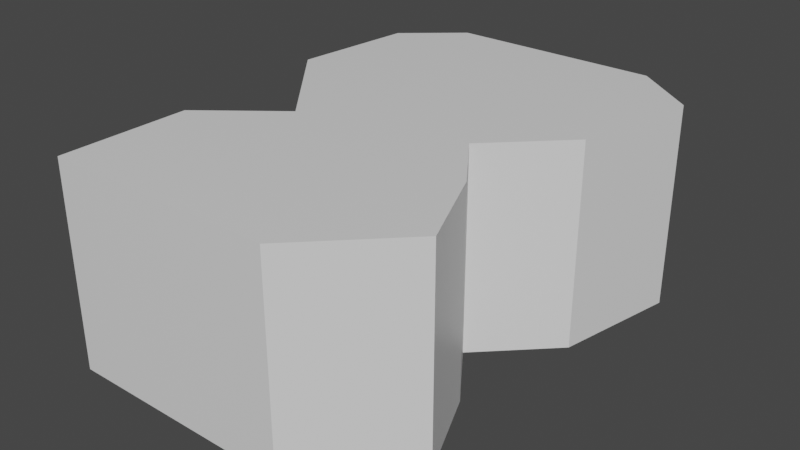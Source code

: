 # Source: meat.blend  (saved by Blender 2.82.7; exported with 4.5.12 LTS)
import bpy
from mathutils import Matrix  # noqa: F401  (used for matrix-valued properties, if any)

bpy.ops.wm.read_factory_settings(use_empty=True)
scene = bpy.context.scene
scene.name = 'Scene'

# ---- collections
col_collection = bpy.data.collections.new('Collection'); scene.collection.children.link(col_collection)

# ---- materials (node trees are filled in below, after node groups)
mat_material = bpy.data.materials.new('Material')
mat_material.alpha_threshold = 0.0
mat_material.use_transparent_shadow = False
mat_material.line_color = (0.0, 0.0, 0.0, 1.0)

# ---- material node trees
mat_material.use_nodes = True; mat_material.node_tree.nodes.clear()
_N = mat_material.node_tree.nodes; _L = mat_material.node_tree.links
n0 = _N.new('ShaderNodeOutputMaterial'); n0.name = 'Material Output'; n0.location = (300, 300)
n1 = _N.new('ShaderNodeBsdfPrincipled'); n1.name = 'Principled BSDF'; n1.location = (10, 300)
n1.distribution = 'GGX'
n1.subsurface_method = 'BURLEY'
n1.inputs[2].default_value = 0.4
n1.inputs[3].default_value = 1.45
n1.inputs[27].default_value = (0.0, 0.0, 0.0, 1.0)
n1.inputs[28].default_value = 1.0
_L.new(n1.outputs[0], n0.inputs[0])
n0.is_active_output = True

# ---- world
world_world = bpy.data.worlds.new('World'); scene.world = world_world
world_world.use_nodes = True; world_world.node_tree.nodes.clear()
_N = world_world.node_tree.nodes; _L = world_world.node_tree.links
n0 = _N.new('ShaderNodeOutputWorld'); n0.name = 'World Output'; n0.location = (300, 300)
n1 = _N.new('ShaderNodeBackground'); n1.name = 'Background'; n1.location = (10, 300)
n1.inputs[0].default_value = (0.05088, 0.05088, 0.05088, 1.0)
_L.new(n1.outputs[0], n0.inputs[0])
n0.is_active_output = True
world_world.color = (0.05088, 0.05088, 0.05088)
world_world.use_sun_shadow = False
world_world.sun_shadow_jitter_overblur = 0.0

# ---- meshes
me_cube = bpy.data.meshes.new('Cube')
me_cube.from_pydata([(0.2623, 0.4612, 0.2), (0.2623, 0.4612, 0.0), (0.2268, 0.0, 0.2), (0.2268, 0.0, 0.0), (0.05484, 0.4612, 0.2), (0.05484, 0.4612, 0.0), (0.0, 0.0, 0.2), (0.0, 0.0, 0.0), (-0.01228, 0.2931, 0.0), (0.2991, 0.2931, 0.2), (-0.01228, 0.2931, 0.2), (0.2991, 0.2931, 0.0), (0.07492, 0.1876, 0.0), (0.2317, 0.2263, 0.2), (0.07492, 0.1876, 0.2), (0.2317, 0.2263, 0.0), (0.0, 0.1284, 0.0), (0.2732, 0.1671, 0.2), (0.0, 0.1284, 0.2), (0.2732, 0.1671, 0.0), (0.0, 0.414, 0.2), (0.324, 0.414, 0.0), (0.0, 0.414, 0.0), (0.324, 0.414, 0.2), (0.0, 0.06422, 0.0), (0.31, 0.08356, 0.2), (0.0, 0.06422, 0.2), (0.31, 0.08356, 0.0)], [], [(25, 26, 6, 2), (3, 2, 6, 7), (22, 20, 4, 5), (24, 27, 3, 7), (27, 25, 2, 3), (5, 4, 0, 1), (21, 23, 9, 11), (22, 21, 11, 8), (12, 14, 10, 8), (23, 20, 10, 9), (16, 18, 14, 12), (11, 9, 13, 15), (8, 11, 15, 12), (9, 10, 14, 13), (24, 26, 18, 16), (15, 13, 17, 19), (12, 15, 19, 16), (13, 14, 18, 17), (0, 4, 20, 23), (5, 1, 21, 22), (1, 0, 23, 21), (8, 10, 20, 22), (7, 6, 26, 24), (19, 17, 25, 27), (16, 19, 27, 24), (17, 18, 26, 25)])
_uv = me_cube.uv_layers.new(name='UVMap')
_uv.uv.foreach_set('vector', [0.625, 0.7047, 0.875, 0.7047, 0.875, 0.75, 0.625, 0.75, 0.375, 0.75, 0.625, 0.75, 0.625, 1.0, 0.375, 1.0, 0.375, 0.2244, 0.625, 0.2244, 0.625, 0.25, 0.375, 0.25, 0.125, 0.7047, 0.375, 0.7047, 0.375, 0.75, 0.125, 0.75, 0.375, 0.7047, 0.625, 0.7047, 0.625, 0.75, 0.375, 0.75, 0.375, 0.25, 0.625, 0.25, 0.625, 0.5, 0.375, 0.5, 0.375, 0.5256, 0.625, 0.5256, 0.625, 0.5911, 0.375, 0.5911, 0.125, 0.5256, 0.375, 0.5256, 0.375, 0.5911, 0.125, 0.5911, 0.375, 0.1227, 0.625, 0.1227, 0.625, 0.1589, 0.375, 0.1589, 0.625, 0.5256, 0.875, 0.5256, 0.875, 0.5911, 0.625, 0.5911, 0.375, 0.0906, 0.625, 0.0906, 0.625, 0.1227, 0.375, 0.1227, 0.375, 0.5911, 0.625, 0.5911, 0.625, 0.6273, 0.375, 0.6273, 0.125, 0.5911, 0.375, 0.5911, 0.375, 0.6273, 0.125, 0.6273, 0.625, 0.5911, 0.875, 0.5911, 0.875, 0.6273, 0.625, 0.6273, 0.375, 0.0453, 0.625, 0.0453, 0.625, 0.0906, 0.375, 0.0906, 0.375, 0.6273, 0.625, 0.6273, 0.625, 0.6594, 0.375, 0.6594, 0.125, 0.6273, 0.375, 0.6273, 0.375, 0.6594, 0.125, 0.6594, 0.625, 0.6273, 0.875, 0.6273, 0.875, 0.6594, 0.625, 0.6594, 0.625, 0.5, 0.875, 0.5, 0.875, 0.5256, 0.625, 0.5256, 0.125, 0.5, 0.375, 0.5, 0.375, 0.5256, 0.125, 0.5256, 0.375, 0.5, 0.625, 0.5, 0.625, 0.5256, 0.375, 0.5256, 0.375, 0.1589, 0.625, 0.1589, 0.625, 0.2244, 0.375, 0.2244, 0.375, 0.0, 0.625, 0.0, 0.625, 0.0453, 0.375, 0.0453, 0.375, 0.6594, 0.625, 0.6594, 0.625, 0.7047, 0.375, 0.7047, 0.125, 0.6594, 0.375, 0.6594, 0.375, 0.7047, 0.125, 0.7047, 0.625, 0.6594, 0.875, 0.6594, 0.875, 0.7047, 0.625, 0.7047])
me_cube.materials.append(mat_material)
me_cube.use_remesh_preserve_volume = False
me_cube.use_remesh_preserve_attributes = False
me_cube.use_mirror_vertex_groups = False
me_cube.update()

# ---- objects
ob_cube = bpy.data.objects.new('Cube', me_cube)

# ---- transforms, parenting, visibility, modifiers, constraints
ob_cube.location = (0.0, 0.0, 0.0)
ob_cube.lock_rotations_4d = False
ob_cube.empty_display_type = 'ARROWS'
ob_cube.lineart.crease_threshold = 0.0

# ---- collection membership
col_collection.objects.link(ob_cube)

# ---- scene / render settings (as saved in the file)
scene.frame_start = 1; scene.frame_end = 250; scene.frame_set(1)
scene.render.engine = 'BLENDER_EEVEE_NEXT'
scene.cycles.use_denoising = False
scene.cycles.samples = 128
scene.cycles.sampling_pattern = 'TABULATED_SOBOL'
scene.cycles.use_adaptive_sampling = False
scene.cycles.use_light_tree = False
scene.view_settings.view_transform = 'Filmic'
bpy.context.view_layer.update()

# ---- added for rendering (the .blend has no active camera and no usable light): camera, sun
cam_auto = bpy.data.cameras.new('AutoCamera')
cam_auto.lens = 50.0
cam_auto.sensor_width = 36.0
cam_auto.clip_end = 1000.0
ob_auto_camera = bpy.data.objects.new('AutoCamera', cam_auto)
scene.collection.objects.link(ob_auto_camera)
ob_auto_camera.location = (0.715371, -0.440857, 0.547628)
ob_auto_camera.rotation_euler = (1.09748, -7.21219e-08, 0.694738)
scene.camera = ob_auto_camera
light_auto_sun = bpy.data.lights.new('AutoSun', 'SUN')
light_auto_sun.energy = 3.0
light_auto_sun.angle = 0.0523599
ob_auto_sun = bpy.data.objects.new('AutoSun', light_auto_sun)
scene.collection.objects.link(ob_auto_sun)
ob_auto_sun.rotation_euler = (0.872665, 0.174533, 0.523599)
bpy.context.view_layer.update()
